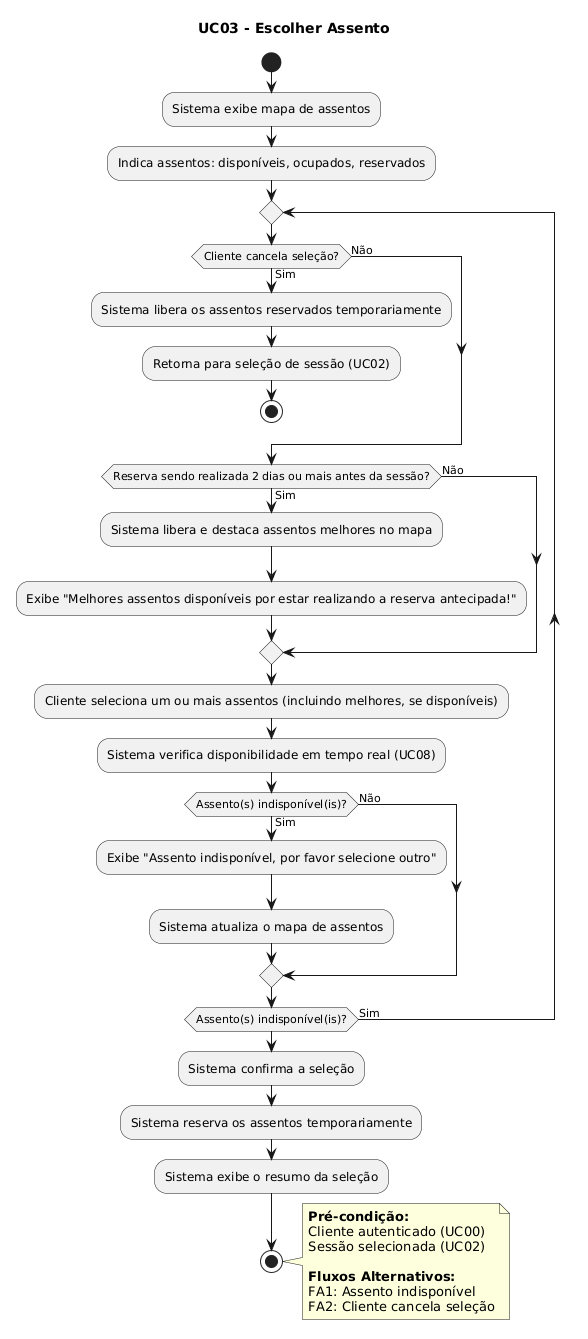

The diagram above was rendered by PlantUML. Its source (embedded in the PNG):
@startuml
title UC03 - Escolher Assento

start
:Sistema exibe mapa de assentos;
:Indica assentos: disponíveis, ocupados, reservados;

repeat
  if (Cliente cancela seleção?) then (Sim)
    :Sistema libera os assentos reservados temporariamente;
    :Retorna para seleção de sessão (UC02);
    stop
  else (Não)
  endif

  if (Reserva sendo realizada 2 dias ou mais antes da sessão?) then (Sim)
    :Sistema libera e destaca assentos melhores no mapa;
    :Exibe "Melhores assentos disponíveis por estar realizando a reserva antecipada!";
  else (Não)
  endif

  :Cliente seleciona um ou mais assentos (incluindo melhores, se disponíveis);
  :Sistema verifica disponibilidade em tempo real (UC08);

  if (Assento(s) indisponível(is)?) then (Sim)
    :Exibe "Assento indisponível, por favor selecione outro";
    :Sistema atualiza o mapa de assentos;
  else (Não)
  endif
repeat while (Assento(s) indisponível(is)?) is (Sim)

:Sistema confirma a seleção;
:Sistema reserva os assentos temporariamente;
:Sistema exibe o resumo da seleção;
stop

note right
  **Pré-condição:**
  Cliente autenticado (UC00)
  Sessão selecionada (UC02)
  
  **Fluxos Alternativos:**
  FA1: Assento indisponível
  FA2: Cliente cancela seleção
end note
@enduml